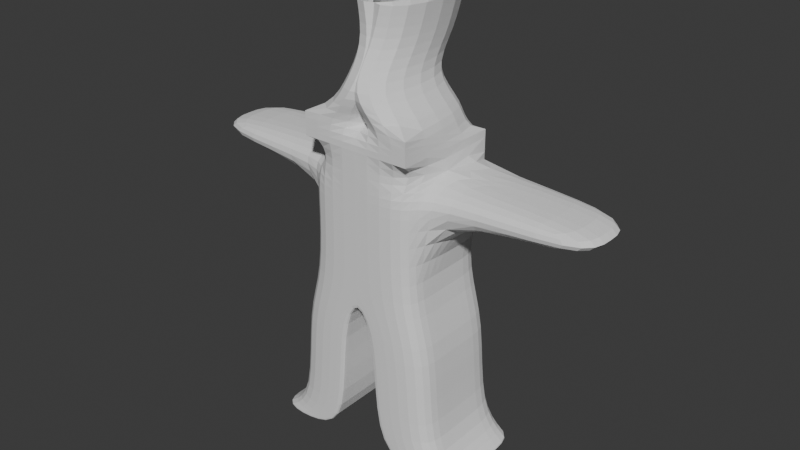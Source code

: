 # Source: bonhome.blend  (saved by Blender 4.0.36; exported with 4.5.12 LTS)
import bpy
from mathutils import Matrix  # noqa: F401  (used for matrix-valued properties, if any)

bpy.ops.wm.read_factory_settings(use_empty=True)
scene = bpy.context.scene
scene.name = 'Scene'

# ---- collections
col_collection = bpy.data.collections.new('Collection'); scene.collection.children.link(col_collection)

# ---- world
world_world = bpy.data.worlds.new('World'); scene.world = world_world
world_world.use_nodes = True; world_world.node_tree.nodes.clear()
_N = world_world.node_tree.nodes; _L = world_world.node_tree.links
n0 = _N.new('ShaderNodeOutputWorld'); n0.name = 'World Output'; n0.location = (300, 300)
n1 = _N.new('ShaderNodeBackground'); n1.name = 'Background'; n1.location = (10, 300)
n1.inputs[0].default_value = (0.05088, 0.05088, 0.05088, 1.0)
_L.new(n1.outputs[0], n0.inputs[0])
n0.is_active_output = True
world_world.color = (0.05088, 0.05088, 0.05088)
world_world.use_sun_shadow = False
world_world.sun_shadow_jitter_overblur = 0.0

# ---- meshes
me_cube_001 = bpy.data.meshes.new('Cube.001')
me_cube_001.from_pydata([(-1.0, -1.0, -1.0), (-1.0, -1.0, 1.0), (-1.0, 1.0, -1.0), (-1.0, 1.0, 1.0), (0.0, -1.0, -1.0), (0.0, 1.0, -1.0), (0.0, 1.0, -1.0), (0.0, 1.0, 1.0), (0.0, -1.0, -1.0), (0.0, -1.0, 1.0), (-1.347, -1.0, -1.764), (-1.347, 1.0, -1.764), (-0.3465, -1.0, -1.764), (-0.3465, 1.0, -1.764), (-1.918, 1.0, -4.015), (-1.918, -1.0, -4.015), (-0.3465, 1.0, -1.764), (-0.3465, -1.0, -1.764), (-1.347, -1.0, -3.623), (-1.347, 1.0, -3.623), (-0.3465, -1.0, -3.623), (-0.3465, 1.0, -3.623), (-1.0, 1.0, 1.523), (-1.0, -1.0, 1.523), (-0.3465, 1.0, -3.623), (-0.3465, -1.0, -3.623), (-0.9181, -1.0, -4.015), (-0.9181, 1.0, -4.015), (-1.918, 1.0, -4.015), (-1.918, -1.0, -4.015), (-0.9181, 1.0, -4.015), (-0.9181, -1.0, -4.015), (0.0, 1.0, 1.523), (0.0, -1.0, 1.523), (-1.0, 1.0, 1.523), (-1.0, -1.0, 1.523), (0.0, -1.0, 1.523), (-1.0, 1.0, 1.523), (-1.0, -1.0, 1.523), (0.0, -1.0, 1.523), (-1.0, 1.0, 1.0), (-1.0, 1.0, 1.523), (0.0, 1.0, 1.523), (0.0, -1.0, 1.523), (-1.0, 1.0, 1.523), (-1.0, 1.0, 1.523), (-1.0, -1.0, 1.523), (0.0, -1.0, 1.523), (-1.0, 1.0, 1.938), (-1.0, -1.0, 1.938), (0.0, 1.0, 1.938), (0.0, -1.0, 1.938), (-1.0, -1.0, 1.938), (-0.488, -1.189, 2.454), (-0.488, 0.8114, 2.454), (0.512, -1.189, 2.454), (0.512, 0.8114, 2.454), (-0.6589, -0.6377, 3.711), (-0.6589, 1.362, 3.711), (0.3411, -0.6377, 3.711), (0.3411, 1.362, 3.711), (0.4884, 1.332, 3.042), (0.4884, -0.6684, 3.042), (-0.5116, 1.332, 3.042), (-0.5116, -0.6684, 3.042), (-1.0, -0.4658, -1.0), (-1.0, -0.4658, 1.0), (-1.347, -0.4658, -1.764), (0.0, -0.4658, -1.0), (-0.3465, -0.4658, -1.764), (-1.347, -0.4658, -3.623), (-0.3465, -0.4658, -3.623), (-1.918, -0.4658, -4.015), (-1.918, -0.4658, -4.015), (-0.9181, -0.4658, -4.015), (-1.0, 0.2671, 1.0), (-1.0, 0.2671, -1.0), (-1.347, 0.2671, -1.764), (0.0, 0.2671, -1.0), (-0.3465, 0.2671, -1.764), (-1.347, 0.2671, -3.623), (-0.3465, 0.2671, -3.623), (-1.918, 0.2671, -4.015), (-1.918, 0.2671, -4.015), (-0.9181, 0.2671, -4.015), (-1.0, -1.0, 0.5493), (-1.0, 1.0, 0.5493), (0.0, -1.0, 0.5493), (0.0, 1.0, 0.5493), (-1.0, -0.4658, 0.5493), (-1.0, 0.2671, 0.5493), (-3.89, 0.2671, 1.0), (-3.89, 1.0, 1.0), (-3.89, -0.4658, 1.0), (-3.89, 1.0, 0.5493), (-3.89, -0.4658, 0.5493), (-3.89, 0.2671, 0.5493)], [], [(3, 86, 94, 92), (76, 2, 11, 77), (17, 10, 18, 25), (87, 9, 1, 85), (77, 11, 19, 80), (1, 9, 33, 23), (2, 6, 16, 11), (68, 4, 12, 69), (6, 5, 13, 16), (86, 3, 7, 88), (16, 13, 21, 24), (11, 16, 24, 19), (4, 8, 17, 12), (8, 0, 10, 17), (19, 24, 30, 14), (20, 25, 31, 26), (71, 20, 26, 74), (80, 19, 14, 82), (69, 12, 20, 71), (12, 17, 25, 20), (73, 74, 26, 29), (82, 14, 28, 83), (14, 30, 27, 28), (31, 15, 29, 26), (24, 21, 27, 30), (25, 18, 15, 31), (35, 23, 49, 52), (9, 7, 32, 33), (3, 75, 66, 1, 23, 22), (7, 3, 22, 32), (23, 33, 36, 35), (22, 23, 35, 34), (35, 36, 39, 38), (34, 35, 38, 37), (22, 3, 40, 41), (38, 39, 47, 46), (33, 32, 42, 43), (22, 34, 44, 41), (34, 37, 45, 44), (37, 38, 46, 45), (32, 22, 41, 42), (48, 49, 53, 54), (22, 23, 49, 48), (33, 32, 50, 51), (23, 33, 51, 49), (32, 22, 48, 50), (53, 55, 62, 64), (51, 50, 56, 55), (49, 51, 55, 53), (50, 48, 54, 56), (54, 53, 64, 63), (56, 54, 63, 61), (15, 72, 73, 29), (83, 84, 74, 73), (79, 69, 71, 81), (18, 70, 72, 15), (81, 71, 74, 84), (78, 68, 69, 79), (10, 67, 70, 18), (0, 65, 67, 10), (85, 1, 66, 89), (5, 78, 79, 13), (21, 81, 84, 27), (13, 79, 81, 21), (28, 27, 84, 83), (72, 82, 83, 73), (70, 80, 82, 72), (67, 77, 80, 70), (65, 76, 77, 67), (66, 75, 91, 93), (65, 89, 90, 76), (0, 85, 89, 65), (2, 86, 88, 6), (8, 87, 85, 0), (76, 90, 86, 2), (96, 91, 92, 94), (95, 93, 91, 96), (86, 90, 96, 94), (90, 89, 95, 96), (89, 66, 93, 95), (75, 3, 92, 91), (55, 56, 61, 62), (62, 61, 60, 59), (64, 62, 59, 57), (61, 63, 58, 60), (63, 64, 57, 58)])
_uv = me_cube_001.uv_layers.new(name='CarteUV')
_uv.uv.foreach_set('vector', [0.625, 0.25, 0.5687, 0.25, 0.5687, 0.25, 0.625, 0.25, 0.375, 0.1584, 0.375, 0.25, 0.375, 0.25, 0.375, 0.1584, 0.375, 0.875, 0.375, 1.0, 0.375, 1.0, 0.375, 0.875, 0.5687, 0.875, 0.625, 0.875, 0.625, 1.0, 0.5687, 1.0, 0.375, 0.1584, 0.375, 0.25, 0.375, 0.25, 0.375, 0.1584, 0.625, 1.0, 0.625, 0.875, 0.625, 0.875, 0.625, 1.0, 0.375, 0.25, 0.375, 0.375, 0.375, 0.375, 0.375, 0.25, 0.0, 0.0, 0.0, 0.0, 0.0, 0.0, 0.0, 0.0, 0.0, 0.0, 0.0, 0.0, 0.0, 0.0, 0.0, 0.0, 0.5687, 0.25, 0.625, 0.25, 0.625, 0.375, 0.5687, 0.375, 0.0, 0.0, 0.0, 0.0, 0.0, 0.0, 0.0, 0.0, 0.375, 0.25, 0.375, 0.375, 0.375, 0.375, 0.375, 0.25, 0.0, 0.0, 0.0, 0.0, 0.0, 0.0, 0.0, 0.0, 0.375, 0.875, 0.375, 1.0, 0.375, 1.0, 0.375, 0.875, 0.375, 0.25, 0.375, 0.375, 0.375, 0.375, 0.375, 0.25, 0.0, 0.0, 0.0, 0.0, 0.0, 0.0, 0.0, 0.0, 0.0, 0.0, 0.0, 0.0, 0.0, 0.0, 0.0, 0.0, 0.375, 0.1584, 0.375, 0.25, 0.375, 0.25, 0.375, 0.1584, 0.0, 0.0, 0.0, 0.0, 0.0, 0.0, 0.0, 0.0, 0.0, 0.0, 0.0, 0.0, 0.0, 0.0, 0.0, 0.0, 0.125, 0.6832, 0.25, 0.6832, 0.25, 0.75, 0.125, 0.75, 0.375, 0.1584, 0.375, 0.25, 0.375, 0.25, 0.375, 0.1584, 0.375, 0.25, 0.375, 0.375, 0.375, 0.375, 0.375, 0.25, 0.375, 0.875, 0.375, 1.0, 0.375, 1.0, 0.375, 0.875, 0.0, 0.0, 0.0, 0.0, 0.0, 0.0, 0.0, 0.0, 0.375, 0.875, 0.375, 1.0, 0.375, 1.0, 0.375, 0.875, 0.875, 0.75, 0.875, 0.75, 0.875, 0.75, 0.875, 0.75, 0.0, 0.0, 0.0, 0.0, 0.0, 0.0, 0.0, 0.0, 0.625, 0.25, 0.625, 0.1584, 0.625, 0.06678, 0.625, 0.0, 0.625, 0.0, 0.625, 0.25, 0.625, 0.375, 0.625, 0.25, 0.625, 0.25, 0.625, 0.375, 0.875, 0.75, 0.75, 0.75, 0.75, 0.75, 0.875, 0.75, 0.875, 0.5, 0.875, 0.75, 0.875, 0.75, 0.875, 0.5, 0.875, 0.75, 0.75, 0.75, 0.75, 0.75, 0.875, 0.75, 0.875, 0.5, 0.875, 0.75, 0.875, 0.75, 0.875, 0.5, 0.625, 0.25, 0.625, 0.25, 0.625, 0.25, 0.625, 0.25, 0.875, 0.75, 0.75, 0.75, 0.75, 0.75, 0.875, 0.75, 0.75, 0.75, 0.75, 0.5, 0.75, 0.5, 0.75, 0.75, 0.875, 0.5, 0.875, 0.5, 0.875, 0.5, 0.875, 0.5, 0.875, 0.5, 0.875, 0.5, 0.875, 0.5, 0.875, 0.5, 0.875, 0.5, 0.875, 0.75, 0.875, 0.75, 0.875, 0.5, 0.75, 0.5, 0.875, 0.5, 0.875, 0.5, 0.75, 0.5, 0.625, 0.25, 0.625, 0.0, 0.625, 0.0, 0.625, 0.25, 0.625, 0.25, 0.625, 0.0, 0.625, 0.0, 0.625, 0.25, 0.0, 0.0, 0.0, 0.0, 0.0, 0.0, 0.0, 0.0, 0.625, 1.0, 0.625, 0.875, 0.625, 0.875, 0.625, 1.0, 0.625, 0.375, 0.625, 0.25, 0.625, 0.25, 0.625, 0.375, 0.625, 1.0, 0.625, 0.875, 0.625, 0.875, 0.625, 1.0, 0.0, 0.0, 0.0, 0.0, 0.0, 0.0, 0.0, 0.0, 0.625, 1.0, 0.625, 0.875, 0.625, 0.875, 0.625, 1.0, 0.625, 0.375, 0.625, 0.25, 0.625, 0.25, 0.625, 0.375, 0.625, 0.25, 0.625, 0.0, 0.625, 0.0, 0.625, 0.25, 0.625, 0.375, 0.625, 0.25, 0.625, 0.25, 0.625, 0.375, 0.375, 0.0, 0.375, 0.06678, 0.375, 0.06678, 0.375, 0.0, 0.125, 0.5916, 0.25, 0.5916, 0.25, 0.6832, 0.125, 0.6832, 0.0, 0.0, 0.0, 0.0, 0.0, 0.0, 0.0, 0.0, 0.375, 0.0, 0.375, 0.06678, 0.375, 0.06678, 0.375, 0.0, 0.0, 0.0, 0.0, 0.0, 0.0, 0.0, 0.0, 0.0, 0.0, 0.0, 0.0, 0.0, 0.0, 0.0, 0.0, 0.0, 0.375, 0.0, 0.375, 0.06678, 0.375, 0.06678, 0.375, 0.0, 0.375, 0.0, 0.375, 0.06678, 0.375, 0.06678, 0.375, 0.0, 0.5687, 0.0, 0.625, 0.0, 0.625, 0.06678, 0.5687, 0.06678, 0.0, 0.0, 0.0, 0.0, 0.0, 0.0, 0.0, 0.0, 0.0, 0.0, 0.0, 0.0, 0.0, 0.0, 0.0, 0.0, 0.0, 0.0, 0.0, 0.0, 0.0, 0.0, 0.0, 0.0, 0.125, 0.5, 0.25, 0.5, 0.25, 0.5916, 0.125, 0.5916, 0.375, 0.06678, 0.375, 0.1584, 0.375, 0.1584, 0.375, 0.06678, 0.375, 0.06678, 0.375, 0.1584, 0.375, 0.1584, 0.375, 0.06678, 0.375, 0.06678, 0.375, 0.1584, 0.375, 0.1584, 0.375, 0.06678, 0.375, 0.06678, 0.375, 0.1584, 0.375, 0.1584, 0.375, 0.06678, 0.625, 0.06678, 0.625, 0.1584, 0.625, 0.1584, 0.625, 0.06678, 0.375, 0.06678, 0.5687, 0.06678, 0.5687, 0.1584, 0.375, 0.1584, 0.375, 0.0, 0.5687, 0.0, 0.5687, 0.06678, 0.375, 0.06678, 0.375, 0.25, 0.5687, 0.25, 0.5687, 0.375, 0.375, 0.375, 0.375, 0.875, 0.5687, 0.875, 0.5687, 1.0, 0.375, 1.0, 0.375, 0.1584, 0.5687, 0.1584, 0.5687, 0.25, 0.375, 0.25, 0.5687, 0.1584, 0.625, 0.1584, 0.625, 0.25, 0.5687, 0.25, 0.5687, 0.06678, 0.625, 0.06678, 0.625, 0.1584, 0.5687, 0.1584, 0.5687, 0.25, 0.5687, 0.1584, 0.5687, 0.1584, 0.5687, 0.25, 0.5687, 0.1584, 0.5687, 0.06678, 0.5687, 0.06678, 0.5687, 0.1584, 0.5687, 0.06678, 0.625, 0.06678, 0.625, 0.06678, 0.5687, 0.06678, 0.625, 0.1584, 0.625, 0.25, 0.625, 0.25, 0.625, 0.1584, 0.0, 0.0, 0.0, 0.0, 0.0, 0.0, 0.0, 0.0, 0.0, 0.0, 0.0, 0.0, 0.0, 0.0, 0.0, 0.0, 0.625, 1.0, 0.625, 0.875, 0.625, 0.875, 0.625, 1.0, 0.625, 0.375, 0.625, 0.25, 0.625, 0.25, 0.625, 0.375, 0.625, 0.25, 0.625, 0.0, 0.625, 0.0, 0.625, 0.25])
me_cube_001.update()
arm_armature_005 = bpy.data.armatures.new('Armature.005')  # bones are not reproduced

# ---- objects
ob_cube = bpy.data.objects.new('Cube', me_cube_001)
ob_armature = bpy.data.objects.new('Armature', arm_armature_005)

# ---- transforms, parenting, visibility, modifiers, constraints
ob_cube.location = (0.0, 0.0, 1.006)
_m = ob_cube.modifiers.new('Miroir', 'MIRROR')
_m = ob_cube.modifiers.new('Subdivision', 'SUBSURF')
_m.levels = 6
ob_armature.location = (0.009451, 4.051e-07, -3.015)
ob_armature.rotation_euler = (-1.571, -0.0, 0.0)

# ---- collection membership
col_collection.objects.link(ob_cube)
col_collection.objects.link(ob_armature)

# ---- scene / render settings (as saved in the file)
scene.frame_start = 1; scene.frame_end = 250; scene.frame_set(61)
scene.render.engine = 'BLENDER_EEVEE_NEXT'
scene.cycles.sampling_pattern = 'TABULATED_SOBOL'
bpy.context.view_layer.update()

# ---- added for rendering (the .blend has no active camera and no usable light): camera, sun
cam_auto = bpy.data.cameras.new('AutoCamera')
cam_auto.lens = 50.0
cam_auto.sensor_width = 36.0
cam_auto.clip_end = 1000.0
ob_auto_camera = bpy.data.objects.new('AutoCamera', cam_auto)
scene.collection.objects.link(ob_auto_camera)
ob_auto_camera.location = (10.4155, -12.4117, 9.18707)
ob_auto_camera.rotation_euler = (1.09748, -7.21219e-08, 0.694738)
scene.camera = ob_auto_camera
light_auto_sun = bpy.data.lights.new('AutoSun', 'SUN')
light_auto_sun.energy = 3.0
light_auto_sun.angle = 0.0523599
ob_auto_sun = bpy.data.objects.new('AutoSun', light_auto_sun)
scene.collection.objects.link(ob_auto_sun)
ob_auto_sun.rotation_euler = (0.872665, 0.174533, 0.523599)
bpy.context.view_layer.update()
